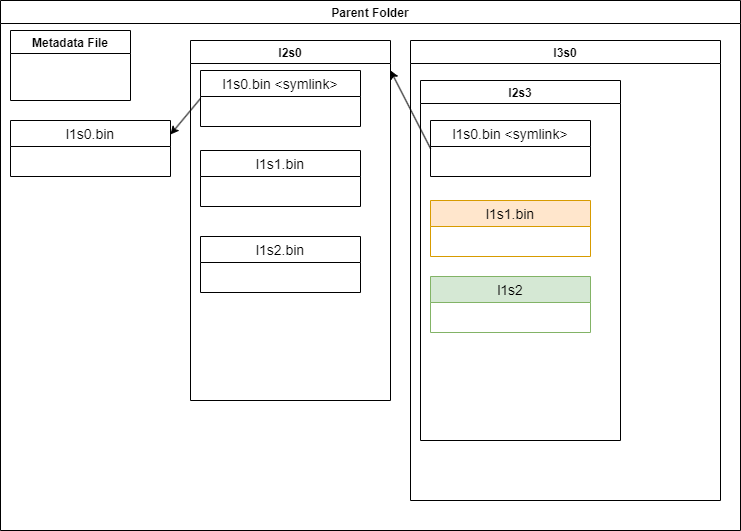

The diagram above was exported from draw.io. Its source (the exported page's mxGraphModel, read from the mxfile embedded in the PNG):
<mxGraphModel dx="794" dy="779" grid="1" gridSize="10" guides="1" tooltips="1" connect="1" arrows="1" fold="1" page="1" pageScale="1" pageWidth="850" pageHeight="1100" math="0" shadow="0" extFonts="Permanent Marker^https://fonts.googleapis.com/css?family=Permanent+Marker">
  <root>
    <mxCell id="0" />
    <mxCell id="1" parent="0" />
    <mxCell id="LrgFrGgnKRn9gnrKyvN1-1" value="Parent Folder" style="swimlane;" parent="1" vertex="1">
      <mxGeometry x="30" y="30" width="740" height="530" as="geometry" />
    </mxCell>
    <mxCell id="LrgFrGgnKRn9gnrKyvN1-2" value="Metadata File" style="swimlane;" parent="LrgFrGgnKRn9gnrKyvN1-1" vertex="1">
      <mxGeometry x="10" y="30" width="120" height="70" as="geometry" />
    </mxCell>
    <mxCell id="LrgFrGgnKRn9gnrKyvN1-5" value="l1s0.bin" style="swimlane;fontStyle=0;childLayout=stackLayout;horizontal=1;startSize=26;horizontalStack=0;resizeParent=1;resizeParentMax=0;resizeLast=0;collapsible=1;marginBottom=0;align=center;fontSize=14;" parent="LrgFrGgnKRn9gnrKyvN1-1" vertex="1">
      <mxGeometry x="10" y="120" width="160" height="56" as="geometry" />
    </mxCell>
    <mxCell id="LrgFrGgnKRn9gnrKyvN1-13" value="l2s0" style="swimlane;" parent="LrgFrGgnKRn9gnrKyvN1-1" vertex="1">
      <mxGeometry x="190" y="40" width="200" height="360" as="geometry" />
    </mxCell>
    <mxCell id="LrgFrGgnKRn9gnrKyvN1-14" value="l1s1.bin" style="swimlane;fontStyle=0;childLayout=stackLayout;horizontal=1;startSize=26;horizontalStack=0;resizeParent=1;resizeParentMax=0;resizeLast=0;collapsible=1;marginBottom=0;align=center;fontSize=14;" parent="LrgFrGgnKRn9gnrKyvN1-13" vertex="1">
      <mxGeometry x="10" y="110" width="160" height="56" as="geometry" />
    </mxCell>
    <mxCell id="LrgFrGgnKRn9gnrKyvN1-19" value="l1s2.bin" style="swimlane;fontStyle=0;childLayout=stackLayout;horizontal=1;startSize=26;horizontalStack=0;resizeParent=1;resizeParentMax=0;resizeLast=0;collapsible=1;marginBottom=0;align=center;fontSize=14;" parent="LrgFrGgnKRn9gnrKyvN1-13" vertex="1">
      <mxGeometry x="10" y="196" width="160" height="56" as="geometry" />
    </mxCell>
    <mxCell id="bSfFazO2sdlBXLFyj9ll-1" value="l1s0.bin &lt;symlink&gt;" style="swimlane;fontStyle=0;childLayout=stackLayout;horizontal=1;startSize=26;horizontalStack=0;resizeParent=1;resizeParentMax=0;resizeLast=0;collapsible=1;marginBottom=0;align=center;fontSize=14;" vertex="1" parent="LrgFrGgnKRn9gnrKyvN1-13">
      <mxGeometry x="10" y="30" width="160" height="56" as="geometry" />
    </mxCell>
    <mxCell id="LrgFrGgnKRn9gnrKyvN1-23" value="l3s0" style="swimlane;" parent="LrgFrGgnKRn9gnrKyvN1-1" vertex="1">
      <mxGeometry x="410" y="40" width="310" height="460" as="geometry" />
    </mxCell>
    <mxCell id="LrgFrGgnKRn9gnrKyvN1-32" value="l2s3" style="swimlane;" parent="LrgFrGgnKRn9gnrKyvN1-23" vertex="1">
      <mxGeometry x="10" y="40" width="200" height="360" as="geometry" />
    </mxCell>
    <mxCell id="LrgFrGgnKRn9gnrKyvN1-33" value="l1s1.bin" style="swimlane;fontStyle=0;childLayout=stackLayout;horizontal=1;startSize=26;horizontalStack=0;resizeParent=1;resizeParentMax=0;resizeLast=0;collapsible=1;marginBottom=0;align=center;fontSize=14;fillColor=#ffe6cc;strokeColor=#d79b00;" parent="LrgFrGgnKRn9gnrKyvN1-32" vertex="1">
      <mxGeometry x="10" y="120" width="160" height="56" as="geometry" />
    </mxCell>
    <mxCell id="LrgFrGgnKRn9gnrKyvN1-37" value="l1s2" style="swimlane;fontStyle=0;childLayout=stackLayout;horizontal=1;startSize=26;horizontalStack=0;resizeParent=1;resizeParentMax=0;resizeLast=0;collapsible=1;marginBottom=0;align=center;fontSize=14;fillColor=#d5e8d4;strokeColor=#82b366;" parent="LrgFrGgnKRn9gnrKyvN1-32" vertex="1">
      <mxGeometry x="10" y="196" width="160" height="56" as="geometry" />
    </mxCell>
    <mxCell id="bSfFazO2sdlBXLFyj9ll-3" value="l1s0.bin &lt;symlink&gt;" style="swimlane;fontStyle=0;childLayout=stackLayout;horizontal=1;startSize=26;horizontalStack=0;resizeParent=1;resizeParentMax=0;resizeLast=0;collapsible=1;marginBottom=0;align=center;fontSize=14;" vertex="1" parent="LrgFrGgnKRn9gnrKyvN1-32">
      <mxGeometry x="10" y="40" width="160" height="56" as="geometry" />
    </mxCell>
    <mxCell id="bSfFazO2sdlBXLFyj9ll-2" value="" style="endArrow=classic;html=1;rounded=0;entryX=1;entryY=0.25;entryDx=0;entryDy=0;exitX=0;exitY=0.5;exitDx=0;exitDy=0;" edge="1" parent="LrgFrGgnKRn9gnrKyvN1-1" source="bSfFazO2sdlBXLFyj9ll-1" target="LrgFrGgnKRn9gnrKyvN1-5">
      <mxGeometry width="50" height="50" relative="1" as="geometry">
        <mxPoint x="350" y="400" as="sourcePoint" />
        <mxPoint x="400" y="350" as="targetPoint" />
      </mxGeometry>
    </mxCell>
    <mxCell id="bSfFazO2sdlBXLFyj9ll-4" value="" style="endArrow=classic;html=1;rounded=0;exitX=0;exitY=0.5;exitDx=0;exitDy=0;" edge="1" parent="1" source="bSfFazO2sdlBXLFyj9ll-3">
      <mxGeometry width="50" height="50" relative="1" as="geometry">
        <mxPoint x="380" y="430" as="sourcePoint" />
        <mxPoint x="420" y="100" as="targetPoint" />
      </mxGeometry>
    </mxCell>
  </root>
</mxGraphModel>